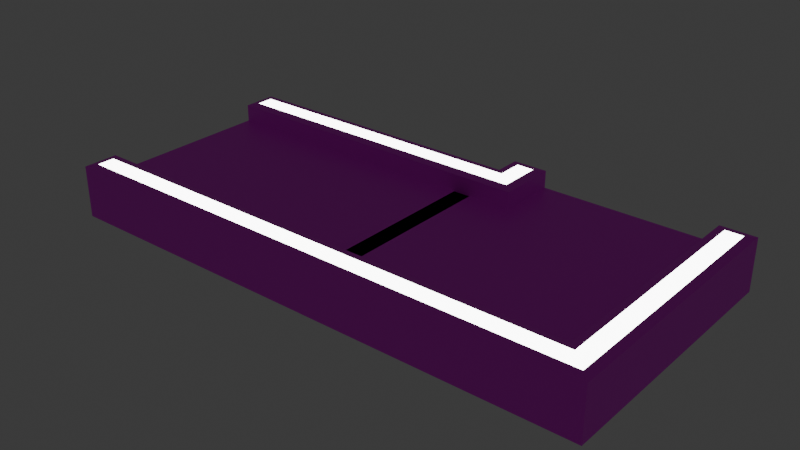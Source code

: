 # Source: belt.blend  (saved by Blender 4.3.34; exported with 4.5.12 LTS)
import bpy
from mathutils import Matrix  # noqa: F401  (used for matrix-valued properties, if any)

bpy.ops.wm.read_factory_settings(use_empty=True)
scene = bpy.context.scene
scene.name = 'Scene'

# ---- collections
col_collection = bpy.data.collections.new('Collection'); scene.collection.children.link(col_collection)

# ---- images (referenced by path relative to the original .blend; pixels are not part of the script)
import os
ASSET_DIR = os.environ.get("B2B_ASSET_DIR", "")  # directory of the original .blend (textures are referenced by path, not embedded)
HERE = os.path.dirname(os.path.abspath(__file__))  # packed textures are extracted next to this script under _unpacked/

def load_image(name, relpath, width, height, colorspace="sRGB"):
    """Load a texture the original file referenced (path relative to the .blend, or extracted next to this script)."""
    p = next((c for c in (os.path.join(HERE, relpath), os.path.join(ASSET_DIR, relpath)) if relpath and os.path.exists(c)), "")
    if p:
        img = bpy.data.images.load(p, check_existing=True)
        img.name = name
    else:  # same state as the original file: an image datablock whose file is absent (Cycles renders it pink)
        img = bpy.data.images.new(name, width, height)
        img.source = "FILE"
        img.filepath = "//" + (relpath or name)
    img.colorspace_settings.name = colorspace
    return img
img_belttexture_png_001 = load_image('beltTexture.png.001', 'beltTexture.png', 1024, 1024, 'sRGB')
img_belttexture_png_002 = load_image('beltTexture.png.002', 'beltTexture.png', 1024, 1024, 'sRGB')

# ---- materials (node trees are filled in below, after node groups)
mat_material_003 = bpy.data.materials.new('Material.003')
mat_material_003.alpha_threshold = 0.0
mat_material_003.roughness = 0.5
mat_material_003.line_color = (0.0, 0.0, 0.0, 1.0)
mat_material_002 = bpy.data.materials.new('Material.002')
mat_material_005 = bpy.data.materials.new('Material.005')
mat_material_005.alpha_threshold = 0.0
mat_material_005.roughness = 0.5
mat_material_005.line_color = (0.0, 0.0, 0.0, 1.0)
mat_material_004 = bpy.data.materials.new('Material.004')

# ---- material node trees
mat_material_003.use_nodes = True; mat_material_003.node_tree.nodes.clear()
_N = mat_material_003.node_tree.nodes; _L = mat_material_003.node_tree.links
n0 = _N.new('ShaderNodeOutputMaterial'); n0.name = 'Material Output'; n0.location = (300, 300)
n1 = _N.new('ShaderNodeBsdfPrincipled'); n1.name = 'Principled BSDF'; n1.location = (10, 300)
n1.inputs[3].default_value = 1.45
n2 = _N.new('ShaderNodeTexImage'); n2.name = 'Image Texture'; n2.location = (-280, 280)
n2.image = img_belttexture_png_001
n2.interpolation = 'Closest'
_L.new(n1.outputs[0], n0.inputs[0])
_L.new(n2.outputs[0], n1.inputs[0])
n0.is_active_output = True
mat_material_002.use_nodes = True; mat_material_002.node_tree.nodes.clear()
_N = mat_material_002.node_tree.nodes; _L = mat_material_002.node_tree.links
n0 = _N.new('ShaderNodeBsdfPrincipled'); n0.name = 'Principled BSDF'; n0.location = (10, 300)
n0.inputs[28].default_value = 10.0
n1 = _N.new('ShaderNodeOutputMaterial'); n1.name = 'Material Output'; n1.location = (300, 300)
_L.new(n0.outputs[0], n1.inputs[0])
n1.is_active_output = True
mat_material_005.use_nodes = True; mat_material_005.node_tree.nodes.clear()
_N = mat_material_005.node_tree.nodes; _L = mat_material_005.node_tree.links
n0 = _N.new('ShaderNodeOutputMaterial'); n0.name = 'Material Output'; n0.location = (300, 300)
n1 = _N.new('ShaderNodeBsdfPrincipled'); n1.name = 'Principled BSDF'; n1.location = (10, 300)
n1.inputs[3].default_value = 1.45
n2 = _N.new('ShaderNodeTexImage'); n2.name = 'Image Texture'; n2.location = (-280, 280)
n2.image = img_belttexture_png_002
n2.interpolation = 'Closest'
_L.new(n1.outputs[0], n0.inputs[0])
_L.new(n2.outputs[0], n1.inputs[0])
n0.is_active_output = True
mat_material_004.use_nodes = True; mat_material_004.node_tree.nodes.clear()
_N = mat_material_004.node_tree.nodes; _L = mat_material_004.node_tree.links
n0 = _N.new('ShaderNodeBsdfPrincipled'); n0.name = 'Principled BSDF'; n0.location = (10, 300)
n0.inputs[28].default_value = 10.0
n1 = _N.new('ShaderNodeOutputMaterial'); n1.name = 'Material Output'; n1.location = (300, 300)
_L.new(n0.outputs[0], n1.inputs[0])
n1.is_active_output = True

# ---- world
world_world = bpy.data.worlds.new('World'); scene.world = world_world
world_world.use_nodes = True; world_world.node_tree.nodes.clear()
_N = world_world.node_tree.nodes; _L = world_world.node_tree.links
n0 = _N.new('ShaderNodeOutputWorld'); n0.name = 'World Output'; n0.location = (300, 300)
n1 = _N.new('ShaderNodeBackground'); n1.name = 'Background'; n1.location = (10, 300)
n1.inputs[0].default_value = (0.05088, 0.05088, 0.05088, 1.0)
_L.new(n1.outputs[0], n0.inputs[0])
n0.is_active_output = True
world_world.color = (0.05088, 0.05088, 0.05088)
world_world.sun_shadow_jitter_overblur = 0.0

# ---- meshes
me_cube_001 = bpy.data.meshes.new('Cube.001')
me_cube_001.from_pydata([(0.4062, 0.5, -0.3064), (0.4375, 0.5312, -0.5), (0.4062, -0.4062, -0.3064), (0.4375, -0.4375, -0.5), (-0.5, 0.4062, -0.3064), (-0.5312, 0.4375, -0.5), (-0.5, -0.4062, -0.3064), (-0.5312, -0.4375, -0.5), (-0.5, -0.3438, -0.3064), (-0.5, 0.3438, -0.3064), (-0.5312, -0.3125, -0.375), (-0.5312, 0.3125, -0.375), (0.4375, -0.4375, -0.3125), (-0.5312, -0.4375, -0.3125), (-0.5312, 0.3125, -0.3125), (-0.5312, 0.4375, -0.3125), (0.4375, 0.5312, -0.3125), (-0.5312, -0.3125, -0.3125), (-0.3125, 0.3125, -0.375), (-0.3125, 0.5312, -0.3125), (0.3125, 0.5312, -0.3125), (-0.3125, 0.3125, -0.3125), (-0.3438, 0.5, -0.3064), (0.3438, 0.5, -0.3064), (-0.3438, 0.3438, -0.3064), (0.3125, 0.5312, -0.375), (-0.3125, 0.5312, -0.375), (0.3125, -0.3125, -0.375), (0.3125, -0.3125, -0.3125), (0.3438, -0.3438, -0.3064), (-0.4062, 0.5, -0.3064), (-0.4375, 0.5312, -0.5), (-0.4375, 0.5312, -0.3125), (-0.4375, 0.4375, -0.3125), (-0.4062, 0.4062, -0.3064), (-0.4375, 0.4375, -0.5)], [], [(3, 12, 13, 7), (7, 13, 17, 10, 11, 14, 15, 5), (1, 16, 12, 3), (30, 34, 33, 32), (10, 17, 28, 27), (12, 16, 0, 2), (2, 6, 13, 12), (6, 2, 0, 23, 29, 8), (9, 4, 15, 14), (24, 9, 4, 34, 30, 22), (6, 8, 17, 13), (8, 29, 28, 17), (21, 24, 9, 14), (20, 23, 0, 16), (18, 21, 14, 11), (5, 35, 33, 15), (26, 19, 21, 18), (24, 21, 19, 22), (11, 10, 27, 25, 26, 18), (28, 20, 25, 27), (23, 20, 28, 29), (31, 32, 19, 26, 25, 20, 16, 1), (32, 30, 22, 19), (5, 35, 31, 1, 3, 7), (33, 35, 31, 32), (33, 34, 4, 15)])
me_cube_001.polygons.foreach_set('material_index', [0, 0, 0, 0, 0, 0, 0, 1, 0, 1, 0, 0, 0, 0, 0, 0, 0, 0, 0, 0, 0, 0, 0, 0, 0, 0])
_uv = me_cube_001.uv_layers.new(name='UVMap')
_uv.uv.foreach_set('vector', [0.5082, -0.000174, 0.5082, 0.1816, 3.863e-05, 0.182, 0.0, 0.000174, 1.0, 0.0, 1.0, 0.1818, 0.9344, 0.1818, 0.9344, 0.1212, 0.6066, 0.1212, 0.6066, 0.1818, 0.541, 0.1818, 0.541, 4.694e-07, 0.5082, 0.0001736, 0.5082, 0.1818, -1.49e-07, 0.1818, 1.49e-07, -0.000174, 0.4758, 0.8634, 0.4758, 0.8634, 0.4758, 0.8634, 0.4758, 0.8634, 0.9742, 0.08748, 0.96, 0.08778, 0.959, 0.03977, 0.9731, 0.03947, 0.9686, 0.2341, 0.9742, 0.2265, 0.9607, 0.1967, 0.9607, 0.59, 0.9607, 0.59, 0.988, 0.59, 0.9889, 0.7866, 0.9598, 0.7866, 0.988, 0.59, 0.9607, 0.59, 0.9607, 0.1967, 0.9693, 0.1967, 0.9628, 0.1967, 0.988, 0.1967, 0.9991, 0.59, 0.9991, 0.1967, 1.0, 0.0, 1.0, 0.7866, 0.4758, 0.8634, 0.4758, 0.8634, 0.4758, 0.8634, 0.4758, 0.8634, 0.4758, 0.8634, 0.4758, 0.8634, 0.988, 0.59, 0.988, 0.1967, 0.9889, 2.506e-07, 0.9889, 0.7866, 0.988, 0.1967, 0.9628, 0.1967, 0.9633, 2.784e-08, 0.9889, 2.506e-07, 0.9889, 0.7866, 0.9891, 0.59, 0.9991, 0.59, 1.0, 0.7866, 0.9693, 0.0, 0.9693, 0.1967, 0.9607, 0.1967, 0.9598, 0.0, 0.9626, 0.07586, 0.9575, 0.07189, 0.9542, 0.04423, 0.9607, 0.05535, 0.6557, 0.8182, 0.6066, 0.8182, 0.6066, 1.0, 0.6557, 1.0, 0.9575, 0.07189, 0.9523, 0.08519, 0.949, 0.05753, 0.9542, 0.04423, 0.9891, 0.59, 0.9889, 0.7866, 0.9896, 0.0, 0.9894, 0.1967, 0.5574, 0.7879, 0.5574, 0.1818, 1.0, 0.1818, 1.0, 1.0, 0.6721, 1.0, 0.6721, 0.7879, 0.935, 0.06958, 0.9298, 0.03977, 0.959, 0.03977, 0.96, 0.08778, 0.9693, 0.1967, 0.9739, 0.09142, 0.9633, 2.784e-08, 0.9628, 0.1967, 1.0, 0.0, 1.0, 0.1818, 0.9344, 0.1818, 0.9344, 0.1212, 0.6066, 0.1206, 0.6066, 0.1818, 0.541, 0.1818, 0.541, 0.0, 0.996, 0.0, 0.9919, 0.1967, 0.9894, 0.1967, 0.9896, 0.0, 0.4071, 0.1136, 0.4071, 0.1037, 0.4018, 0.1037, 0.4018, 0.07556, 0.4224, 0.07556, 0.4224, 0.1136, 0.6066, 1.0, 0.6066, 0.8182, 0.5574, 0.8182, 0.5574, 1.0, 0.4758, 0.8634, 0.4758, 0.8634, 0.4758, 0.8634, 0.4758, 0.8634])
me_cube_001.materials.append(mat_material_003)
me_cube_001.materials.append(mat_material_002)
me_cube_001.use_mirror_vertex_groups = False
me_cube_001.update()
me_cube_002 = bpy.data.meshes.new('Cube.002')
me_cube_002.from_pydata([(0.5, 0.4062, -0.3064), (0.5312, 0.4375, -0.5), (0.5, -0.4062, -0.3064), (0.5312, -0.4375, -0.5), (-0.5, 0.4062, -0.3064), (-0.5312, 0.4375, -0.5), (-0.5, -0.4062, -0.3064), (-0.5312, -0.4375, -0.5), (0.5, 0.3438, -0.3064), (0.5, -0.3438, -0.3064), (-0.5, -0.3438, -0.3064), (-0.5, 0.3438, -0.3064), (-0.5312, -0.3125, -0.375), (-0.5312, 0.3125, -0.375), (0.5312, 0.3125, -0.375), (0.5312, -0.3125, -0.375), (0.5312, -0.4375, -0.3125), (-0.5312, -0.4375, -0.3125), (0.5312, -0.3125, -0.3125), (-0.5312, 0.3125, -0.3125), (-0.5312, 0.4375, -0.3125), (0.5312, 0.4375, -0.3125), (0.5312, 0.3125, -0.3125), (-0.5312, -0.3125, -0.3125)], [], [(0, 4, 11, 8), (3, 16, 17, 7), (7, 17, 23, 12, 13, 19, 20, 5), (5, 1, 3, 7), (1, 21, 22, 14, 15, 18, 16, 3), (5, 20, 21, 1), (14, 13, 12, 15), (12, 23, 18, 15), (9, 10, 6, 2), (14, 22, 19, 13), (2, 6, 17, 16), (9, 2, 16, 18), (11, 4, 20, 19), (4, 0, 21, 20), (0, 8, 22, 21), (6, 10, 23, 17), (10, 9, 18, 23), (8, 11, 19, 22)])
me_cube_002.polygons.foreach_set('material_index', [1, 0, 0, 0, 0, 0, 0, 0, 1, 0, 0, 0, 0, 0, 0, 0, 0, 0])
_uv = me_cube_002.uv_layers.new(name='UVMap')
_uv.uv.foreach_set('vector', [0.8083, 2.794e-08, 0.8083, 0.9412, 0.8012, 0.9412, 0.8012, 2.608e-08, 0.5574, 0.8182, 0.5574, 1.0, 0.0, 1.0, 0.0, 0.8182, 1.0, 2.086e-07, 1.0, 0.1818, 0.9344, 0.1818, 0.9344, 0.1212, 0.6066, 0.1212, 0.6066, 0.1818, 0.541, 0.1818, 0.541, -1.788e-07, 0.447, 0.04176, 0.447, 0.1418, 0.3485, 0.1418, 0.3485, 0.04176, 1.0, -8.941e-08, 1.0, 0.1818, 0.9344, 0.1818, 0.9344, 0.1212, 0.6066, 0.1212, 0.6066, 0.1818, 0.541, 0.1818, 0.541, 1.192e-07, 0.5574, 0.8182, 0.5574, 1.0, 0.0, 1.0, 0.0, 0.8182, 0.0, 0.1785, 0.5574, 0.1785, 0.5574, 0.7879, 0.0, 0.7879, 0.8125, 0.08512, 0.8055, 0.08512, 0.8055, 0.03329, 0.8125, 0.03329, 0.8012, 5.588e-09, 0.8012, 0.9412, 0.7942, 0.9412, 0.7942, 3.725e-09, 0.8196, 0.08512, 0.8125, 0.08512, 0.8125, 0.03329, 0.8196, 0.03329, 0.5461, 0.05249, 0.5461, 0.1084, 0.5436, 0.1113, 0.5436, 0.04955, 0.551, 0.05249, 0.5461, 0.05249, 0.5436, 0.04955, 0.5535, 0.04955, 0.5487, 0.1054, 0.5536, 0.1054, 0.5561, 0.1084, 0.5463, 0.1084, 0.5536, 0.1054, 0.5536, 0.04951, 0.5561, 0.04657, 0.5561, 0.1084, 0.5536, 0.04951, 0.5487, 0.04951, 0.5463, 0.04657, 0.5561, 0.04657, 0.5461, 0.1084, 0.551, 0.1084, 0.5535, 0.1113, 0.5436, 0.1113, 0.551, 0.1084, 0.551, 0.05249, 0.5535, 0.04955, 0.5535, 0.1113, 0.5487, 0.04951, 0.5487, 0.1054, 0.5463, 0.1084, 0.5463, 0.04657])
me_cube_002.materials.append(mat_material_005)
me_cube_002.materials.append(mat_material_004)
me_cube_002.use_mirror_vertex_groups = False
me_cube_002.update()

# ---- objects
ob_cube_001 = bpy.data.objects.new('Cube.001', me_cube_001)
ob_cube_000 = bpy.data.objects.new('Cube.000', me_cube_002)

# ---- transforms, parenting, visibility, modifiers, constraints
ob_cube_001.location = (1.0, 0.0, 0.0)
ob_cube_001.lock_rotations_4d = False
ob_cube_001.empty_display_type = 'ARROWS'
ob_cube_001.lineart.crease_threshold = 0.0
ob_cube_000.location = (0.0, 0.0, 0.0)
ob_cube_000.rotation_euler = (0.0, 0.0, 3.142)
ob_cube_000.lock_rotations_4d = False
ob_cube_000.empty_display_type = 'ARROWS'
ob_cube_000.lineart.crease_threshold = 0.0

# ---- collection membership
col_collection.objects.link(ob_cube_001)
col_collection.objects.link(ob_cube_000)

# ---- scene / render settings (as saved in the file)
scene.frame_start = 1; scene.frame_end = 250; scene.frame_set(2)
scene.render.engine = 'BLENDER_EEVEE_NEXT'
bpy.context.view_layer.update()

# ---- added for rendering (the .blend has no active camera): camera
cam_auto = bpy.data.cameras.new('AutoCamera')
cam_auto.lens = 50.0
cam_auto.sensor_width = 36.0
cam_auto.clip_end = 1000.0
ob_auto_camera = bpy.data.objects.new('AutoCamera', cam_auto)
scene.collection.objects.link(ob_auto_camera)
ob_auto_camera.location = (2.49113, -2.39873, 1.2272)
ob_auto_camera.rotation_euler = (1.09748, -7.21219e-08, 0.694738)
scene.camera = ob_auto_camera
bpy.context.view_layer.update()
